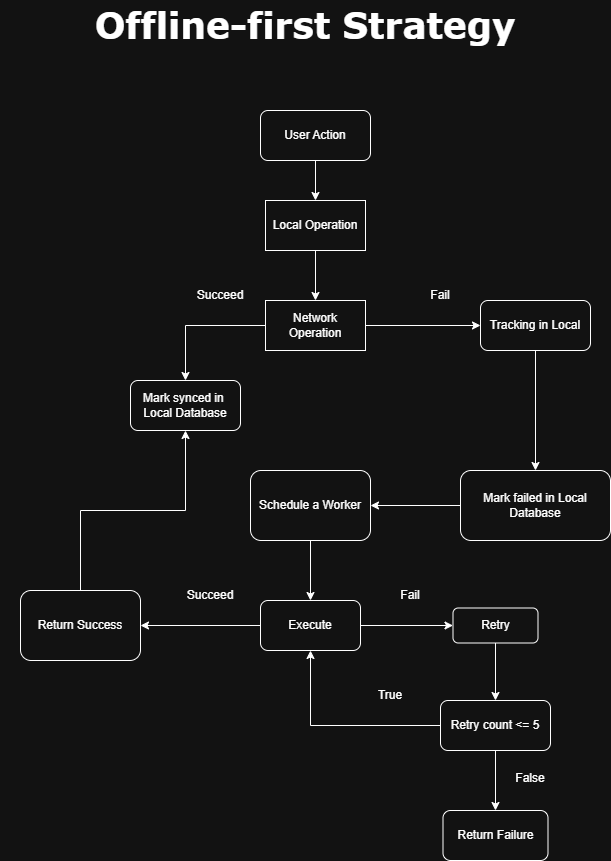

The diagram above was exported from draw.io. Its source (the exported page's mxGraphModel, read from the mxfile embedded in the PNG):
<mxGraphModel dx="1140" dy="940" grid="1" gridSize="10" guides="1" tooltips="1" connect="1" arrows="1" fold="1" page="1" pageScale="1" pageWidth="850" pageHeight="1100" math="0" shadow="0">
  <root>
    <mxCell id="0" />
    <mxCell id="1" parent="0" />
    <mxCell id="VBiMqpLqDyKD76QqX3Qp-23" parent="1" style="text;html=1;whiteSpace=wrap;strokeColor=none;fillColor=none;align=center;verticalAlign=middle;rounded=0;" value="&lt;font face=&quot;Verdana&quot;&gt;&lt;span style=&quot;font-size: 36px;&quot;&gt;&lt;b&gt;Offline-first Strategy&lt;/b&gt;&lt;/span&gt;&lt;/font&gt;" vertex="1">
      <mxGeometry height="50" width="610" x="120" y="30" as="geometry" />
    </mxCell>
    <mxCell id="11HDzY3GtGv2B36h8vyt-9" edge="1" parent="1" source="dm9iKJOmrPoRiIE5_vA3-2" style="edgeStyle=orthogonalEdgeStyle;rounded=0;orthogonalLoop=1;jettySize=auto;html=1;" target="dm9iKJOmrPoRiIE5_vA3-3">
      <mxGeometry relative="1" as="geometry" />
    </mxCell>
    <mxCell id="dm9iKJOmrPoRiIE5_vA3-2" parent="1" style="rounded=1;whiteSpace=wrap;html=1;" value="User Action" vertex="1">
      <mxGeometry height="50" width="110" x="380" y="140" as="geometry" />
    </mxCell>
    <mxCell id="11HDzY3GtGv2B36h8vyt-11" edge="1" parent="1" source="dm9iKJOmrPoRiIE5_vA3-3" style="edgeStyle=orthogonalEdgeStyle;rounded=0;orthogonalLoop=1;jettySize=auto;html=1;entryX=0.5;entryY=0;entryDx=0;entryDy=0;" target="11HDzY3GtGv2B36h8vyt-1">
      <mxGeometry relative="1" as="geometry" />
    </mxCell>
    <mxCell id="dm9iKJOmrPoRiIE5_vA3-3" parent="1" style="rounded=0;whiteSpace=wrap;html=1;" value="Local Operation" vertex="1">
      <mxGeometry height="50" width="100" x="385" y="230" as="geometry" />
    </mxCell>
    <mxCell id="11HDzY3GtGv2B36h8vyt-14" edge="1" parent="1" source="11HDzY3GtGv2B36h8vyt-1" style="edgeStyle=orthogonalEdgeStyle;rounded=0;orthogonalLoop=1;jettySize=auto;html=1;entryX=0.5;entryY=0;entryDx=0;entryDy=0;" target="11HDzY3GtGv2B36h8vyt-6">
      <mxGeometry relative="1" as="geometry" />
    </mxCell>
    <mxCell id="11HDzY3GtGv2B36h8vyt-40" edge="1" parent="1" source="11HDzY3GtGv2B36h8vyt-1" style="edgeStyle=orthogonalEdgeStyle;rounded=0;orthogonalLoop=1;jettySize=auto;html=1;exitX=1;exitY=0.5;exitDx=0;exitDy=0;entryX=0;entryY=0.5;entryDx=0;entryDy=0;" target="11HDzY3GtGv2B36h8vyt-36">
      <mxGeometry relative="1" as="geometry" />
    </mxCell>
    <mxCell id="11HDzY3GtGv2B36h8vyt-1" parent="1" style="rounded=0;whiteSpace=wrap;html=1;" value="Network Operation" vertex="1">
      <mxGeometry height="50" width="100" x="385" y="330" as="geometry" />
    </mxCell>
    <mxCell id="11HDzY3GtGv2B36h8vyt-6" parent="1" style="rounded=1;whiteSpace=wrap;html=1;" value="Mark synced in&amp;nbsp;&lt;br&gt;Local Database" vertex="1">
      <mxGeometry height="50" width="110" x="250" y="410" as="geometry" />
    </mxCell>
    <mxCell id="11HDzY3GtGv2B36h8vyt-38" edge="1" parent="1" source="11HDzY3GtGv2B36h8vyt-12" style="edgeStyle=orthogonalEdgeStyle;rounded=0;orthogonalLoop=1;jettySize=auto;html=1;exitX=0;exitY=0.5;exitDx=0;exitDy=0;entryX=1;entryY=0.5;entryDx=0;entryDy=0;" target="11HDzY3GtGv2B36h8vyt-13">
      <mxGeometry relative="1" as="geometry" />
    </mxCell>
    <mxCell id="11HDzY3GtGv2B36h8vyt-12" parent="1" style="rounded=1;whiteSpace=wrap;html=1;" value="Mark failed in Local Database" vertex="1">
      <mxGeometry height="70" width="150" x="580" y="500" as="geometry" />
    </mxCell>
    <mxCell id="11HDzY3GtGv2B36h8vyt-21" edge="1" parent="1" source="11HDzY3GtGv2B36h8vyt-13" style="edgeStyle=orthogonalEdgeStyle;rounded=0;orthogonalLoop=1;jettySize=auto;html=1;exitX=0.5;exitY=1;exitDx=0;exitDy=0;entryX=0.5;entryY=0;entryDx=0;entryDy=0;" target="11HDzY3GtGv2B36h8vyt-20">
      <mxGeometry relative="1" as="geometry" />
    </mxCell>
    <mxCell id="11HDzY3GtGv2B36h8vyt-13" parent="1" style="rounded=1;whiteSpace=wrap;html=1;" value="Schedule a Worker" vertex="1">
      <mxGeometry height="70" width="120" x="370" y="500" as="geometry" />
    </mxCell>
    <mxCell id="11HDzY3GtGv2B36h8vyt-19" edge="1" parent="1" source="11HDzY3GtGv2B36h8vyt-17" style="edgeStyle=orthogonalEdgeStyle;rounded=0;orthogonalLoop=1;jettySize=auto;html=1;entryX=0.5;entryY=1;entryDx=0;entryDy=0;" target="11HDzY3GtGv2B36h8vyt-6">
      <mxGeometry relative="1" as="geometry" />
    </mxCell>
    <mxCell id="11HDzY3GtGv2B36h8vyt-17" parent="1" style="rounded=1;whiteSpace=wrap;html=1;" value="Return Success" vertex="1">
      <mxGeometry height="70" width="120" x="140" y="620" as="geometry" />
    </mxCell>
    <mxCell id="11HDzY3GtGv2B36h8vyt-18" parent="1" style="rounded=1;whiteSpace=wrap;html=1;" value="Return Failure" vertex="1">
      <mxGeometry height="50" width="105" x="562.5" y="840" as="geometry" />
    </mxCell>
    <mxCell id="11HDzY3GtGv2B36h8vyt-25" edge="1" parent="1" source="11HDzY3GtGv2B36h8vyt-20" style="edgeStyle=orthogonalEdgeStyle;rounded=0;orthogonalLoop=1;jettySize=auto;html=1;entryX=0;entryY=0.5;entryDx=0;entryDy=0;" target="11HDzY3GtGv2B36h8vyt-22">
      <mxGeometry relative="1" as="geometry" />
    </mxCell>
    <mxCell id="11HDzY3GtGv2B36h8vyt-33" edge="1" parent="1" source="11HDzY3GtGv2B36h8vyt-20" style="edgeStyle=orthogonalEdgeStyle;rounded=0;orthogonalLoop=1;jettySize=auto;html=1;exitX=0;exitY=0.5;exitDx=0;exitDy=0;" target="11HDzY3GtGv2B36h8vyt-17">
      <mxGeometry relative="1" as="geometry" />
    </mxCell>
    <mxCell id="11HDzY3GtGv2B36h8vyt-20" parent="1" style="rounded=1;whiteSpace=wrap;html=1;" value="Execute" vertex="1">
      <mxGeometry height="50" width="100" x="380" y="630" as="geometry" />
    </mxCell>
    <mxCell id="11HDzY3GtGv2B36h8vyt-26" edge="1" parent="1" source="11HDzY3GtGv2B36h8vyt-22" style="edgeStyle=orthogonalEdgeStyle;rounded=0;orthogonalLoop=1;jettySize=auto;html=1;entryX=0.5;entryY=0;entryDx=0;entryDy=0;" target="11HDzY3GtGv2B36h8vyt-23">
      <mxGeometry relative="1" as="geometry" />
    </mxCell>
    <mxCell id="11HDzY3GtGv2B36h8vyt-22" parent="1" style="rounded=1;whiteSpace=wrap;html=1;" value="Retry" vertex="1">
      <mxGeometry height="35" width="85" x="572.5" y="637.5" as="geometry" />
    </mxCell>
    <mxCell id="11HDzY3GtGv2B36h8vyt-27" edge="1" parent="1" source="11HDzY3GtGv2B36h8vyt-23" style="edgeStyle=orthogonalEdgeStyle;rounded=0;orthogonalLoop=1;jettySize=auto;html=1;exitX=0;exitY=0.5;exitDx=0;exitDy=0;entryX=0.5;entryY=1;entryDx=0;entryDy=0;" target="11HDzY3GtGv2B36h8vyt-20">
      <mxGeometry relative="1" as="geometry" />
    </mxCell>
    <mxCell id="11HDzY3GtGv2B36h8vyt-28" edge="1" parent="1" source="11HDzY3GtGv2B36h8vyt-23" style="edgeStyle=orthogonalEdgeStyle;rounded=0;orthogonalLoop=1;jettySize=auto;html=1;exitX=0.5;exitY=1;exitDx=0;exitDy=0;" target="11HDzY3GtGv2B36h8vyt-18">
      <mxGeometry relative="1" as="geometry" />
    </mxCell>
    <mxCell id="11HDzY3GtGv2B36h8vyt-23" parent="1" style="rounded=1;whiteSpace=wrap;html=1;" value="Retry count &amp;lt;= 5" vertex="1">
      <mxGeometry height="50" width="110" x="560" y="730" as="geometry" />
    </mxCell>
    <mxCell id="11HDzY3GtGv2B36h8vyt-29" parent="1" style="text;html=1;whiteSpace=wrap;strokeColor=none;fillColor=none;align=center;verticalAlign=middle;rounded=0;" value="Succeed" vertex="1">
      <mxGeometry height="30" width="60" x="310" y="310" as="geometry" />
    </mxCell>
    <mxCell id="11HDzY3GtGv2B36h8vyt-30" parent="1" style="text;html=1;whiteSpace=wrap;strokeColor=none;fillColor=none;align=center;verticalAlign=middle;rounded=0;" value="Fail" vertex="1">
      <mxGeometry height="30" width="60" x="530" y="310" as="geometry" />
    </mxCell>
    <mxCell id="11HDzY3GtGv2B36h8vyt-31" parent="1" style="text;html=1;whiteSpace=wrap;strokeColor=none;fillColor=none;align=center;verticalAlign=middle;rounded=0;" value="Fail" vertex="1">
      <mxGeometry height="30" width="60" x="500" y="610" as="geometry" />
    </mxCell>
    <mxCell id="11HDzY3GtGv2B36h8vyt-32" parent="1" style="text;html=1;whiteSpace=wrap;strokeColor=none;fillColor=none;align=center;verticalAlign=middle;rounded=0;" value="Succeed" vertex="1">
      <mxGeometry height="30" width="60" x="300" y="610" as="geometry" />
    </mxCell>
    <mxCell id="11HDzY3GtGv2B36h8vyt-34" parent="1" style="text;html=1;whiteSpace=wrap;strokeColor=none;fillColor=none;align=center;verticalAlign=middle;rounded=0;" value="False&lt;div&gt;&lt;br&gt;&lt;/div&gt;" vertex="1">
      <mxGeometry height="30" width="60" x="620" y="800" as="geometry" />
    </mxCell>
    <mxCell id="11HDzY3GtGv2B36h8vyt-35" parent="1" style="text;html=1;whiteSpace=wrap;strokeColor=none;fillColor=none;align=center;verticalAlign=middle;rounded=0;" value="True" vertex="1">
      <mxGeometry height="30" width="60" x="480" y="710" as="geometry" />
    </mxCell>
    <mxCell id="11HDzY3GtGv2B36h8vyt-39" edge="1" parent="1" source="11HDzY3GtGv2B36h8vyt-36" style="edgeStyle=orthogonalEdgeStyle;rounded=0;orthogonalLoop=1;jettySize=auto;html=1;entryX=0.5;entryY=0;entryDx=0;entryDy=0;" target="11HDzY3GtGv2B36h8vyt-12">
      <mxGeometry relative="1" as="geometry" />
    </mxCell>
    <mxCell id="11HDzY3GtGv2B36h8vyt-36" parent="1" style="rounded=1;whiteSpace=wrap;html=1;" value="Tracking in Local" vertex="1">
      <mxGeometry height="50" width="110" x="600" y="330" as="geometry" />
    </mxCell>
  </root>
</mxGraphModel>